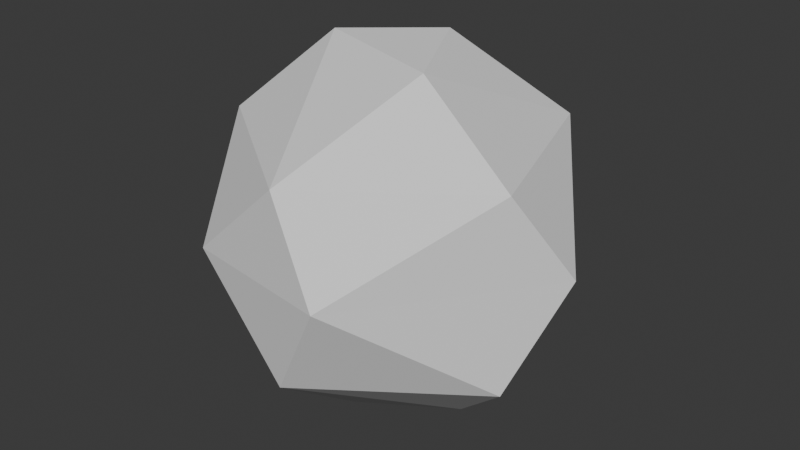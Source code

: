# Source: Cell2.blend  (saved by Blender 4.2.66; exported with 4.5.12 LTS)
import bpy
from mathutils import Matrix  # noqa: F401  (used for matrix-valued properties, if any)

bpy.ops.wm.read_factory_settings(use_empty=True)
scene = bpy.context.scene
scene.name = 'Scene'

# ---- collections
col_collection = bpy.data.collections.new('Collection'); scene.collection.children.link(col_collection)

# ---- world
world_world = bpy.data.worlds.new('World'); scene.world = world_world
world_world.use_nodes = True; world_world.node_tree.nodes.clear()
_N = world_world.node_tree.nodes; _L = world_world.node_tree.links
n0 = _N.new('ShaderNodeOutputWorld'); n0.name = 'World Output'; n0.location = (300, 300)
n1 = _N.new('ShaderNodeBackground'); n1.name = 'Background'; n1.location = (10, 300)
n1.inputs[0].default_value = (0.05088, 0.05088, 0.05088, 1.0)
_L.new(n1.outputs[0], n0.inputs[0])
n0.is_active_output = True
world_world.color = (0.05088, 0.05088, 0.05088)
world_world.sun_shadow_jitter_overblur = 0.0

# ---- meshes
me_icosphere = bpy.data.meshes.new('Icosphere')
me_icosphere.from_pydata([(-0.2352, 0.724, -0.7007), (0.003618, -0.8923, 0.5238), (-0.8475, -0.2792, 0.5238), (-0.5274, 0.7197, 0.5238), (0.5215, 0.724, 0.5238), (0.8497, -0.2723, 0.5238), (0.08847, 0.2723, 0.9943), (-0.08847, -0.2723, -0.9943), (-0.003618, -0.8923, -0.5238), (0.8475, -0.2792, -0.5238), (0.4189, -1.072e-08, -0.9576), (-0.8497, -0.2723, -0.5238), (-0.705, 0.2462, -0.7314), (0.5274, 0.7197, -0.5238), (1.044, 1.276e-08, 0.05359), (0.3226, -0.9928, 0.05359), (-0.5878, -0.809, 0.0), (-0.5878, 0.809, 0.0), (-1.044, 7.493e-09, -0.05359), (0.3226, 0.9928, 0.05359), (0.3389, -0.2462, 0.9577), (-0.4189, 6.919e-09, 0.9576)], [], [(7, 12, 0), (7, 0, 10), (0, 12, 17), (9, 14, 15), (8, 15, 16), (0, 17, 19), (13, 19, 14), (1, 5, 20), (2, 1, 21), (3, 2, 21), (4, 3, 6), (5, 4, 20), (20, 4, 6), (6, 3, 21), (21, 20, 6), (21, 1, 20), (14, 4, 5), (14, 19, 4), (19, 3, 4), (19, 17, 3), (18, 2, 3), (16, 1, 2), (16, 15, 1), (15, 5, 1), (15, 14, 5), (13, 0, 19), (17, 18, 3), (17, 12, 18), (12, 11, 18), (18, 16, 2), (18, 11, 16), (11, 8, 16), (8, 9, 15), (9, 13, 14), (10, 0, 13), (12, 7, 11), (7, 8, 11), (9, 10, 13), (7, 10, 8), (10, 9, 8)])
_uv = me_icosphere.uv_layers.new(name='UVMap')
_uv.uv.foreach_set('vector', [0.7273, 0.0, 0.75, 0.1181, 0.6594, 0.1176, 0.5455, 0.0, 0.6133, 0.1176, 0.5, 0.07873, 0.6594, 0.1176, 0.75, 0.1181, 0.6818, 0.2362, 0.3188, 0.1575, 0.3636, 0.2362, 0.1818, 0.2362, 0.137, 0.1575, 0.1818, 0.2362, 0.04546, 0.2362, 0.6594, 0.1176, 0.6818, 0.2362, 0.5455, 0.2362, 0.5006, 0.1575, 0.5455, 0.2362, 0.3636, 0.2362, 0.1357, 0.3149, 0.3176, 0.3149, 0.2727, 0.3937, 0.0, 0.3149, 0.1357, 0.3149, 0.04546, 0.3937, 0.6812, 0.3149, 0.863, 0.3149, 0.8182, 0.3937, 0.4994, 0.3149, 0.6812, 0.3149, 0.6133, 0.4325, 0.3176, 0.3149, 0.4994, 0.3149, 0.4091, 0.3937, 0.4091, 0.3937, 0.4994, 0.3149, 0.4776, 0.4325, 0.6133, 0.4325, 0.6812, 0.3149, 0.6818, 0.3937, 0.04546, 0.3937, 0.1364, 0.3937, 0.09091, 0.4724, 0.04546, 0.3937, 0.1357, 0.3149, 0.1364, 0.3937, 0.3636, 0.2362, 0.4994, 0.3149, 0.3176, 0.3149, 0.3636, 0.2362, 0.5455, 0.2362, 0.4994, 0.3149, 0.5455, 0.2362, 0.6812, 0.3149, 0.4994, 0.3149, 0.5455, 0.2362, 0.6818, 0.2362, 0.6812, 0.3149, 0.8182, 0.2362, 0.863, 0.3149, 0.6812, 0.3149, 0.04546, 0.2362, 0.1357, 0.3149, 0.0, 0.3149, 0.04546, 0.2362, 0.1818, 0.2362, 0.1357, 0.3149, 0.1818, 0.2362, 0.3176, 0.3149, 0.1357, 0.3149, 0.1818, 0.2362, 0.3636, 0.2362, 0.3176, 0.3149, 0.5006, 0.1575, 0.6594, 0.1176, 0.5455, 0.2362, 0.6818, 0.2362, 0.8182, 0.2362, 0.6812, 0.3149, 0.6818, 0.2362, 0.75, 0.1181, 0.8182, 0.2362, 0.75, 0.1181, 0.8643, 0.1575, 0.8182, 0.2362, 0.8182, 0.2362, 0.9545, 0.2362, 0.863, 0.3149, 0.8182, 0.2362, 0.8643, 0.1575, 0.9545, 0.2362, 0.8643, 0.1575, 1.0, 0.1575, 0.9545, 0.2362, 0.137, 0.1575, 0.3188, 0.1575, 0.1818, 0.2362, 0.3188, 0.1575, 0.5006, 0.1575, 0.3636, 0.2362, 0.5, 0.07873, 0.6133, 0.1176, 0.5006, 0.1575, 0.8636, 0.07873, 0.9321, 0.0399, 0.8643, 0.1575, 0.9321, 0.0399, 1.0, 0.1575, 0.8643, 0.1575, 0.3188, 0.1575, 0.3636, 0.07873, 0.5006, 0.1575, 0.1588, 0.0399, 0.2273, 0.07873, 0.137, 0.1575, 0.2273, 0.07873, 0.3188, 0.1575, 0.137, 0.1575])
me_icosphere.update()

# ---- objects
ob_icosphere = bpy.data.objects.new('Icosphere', me_icosphere)

# ---- transforms, parenting, visibility, modifiers, constraints
ob_icosphere.location = (0.0, 0.0, 0.0)

# ---- collection membership
col_collection.objects.link(ob_icosphere)

# ---- scene / render settings (as saved in the file)
scene.frame_start = 1; scene.frame_end = 250; scene.frame_set(1)
scene.render.engine = 'BLENDER_EEVEE_NEXT'
bpy.context.view_layer.update()

# ---- added for rendering (the .blend has no active camera and no usable light): camera, sun
cam_auto = bpy.data.cameras.new('AutoCamera')
cam_auto.lens = 50.0
cam_auto.sensor_width = 36.0
cam_auto.clip_end = 1000.0
ob_auto_camera = bpy.data.objects.new('AutoCamera', cam_auto)
scene.collection.objects.link(ob_auto_camera)
ob_auto_camera.location = (3.23905, -3.88686, 2.59124)
ob_auto_camera.rotation_euler = (1.09748, -7.21219e-08, 0.694738)
scene.camera = ob_auto_camera
light_auto_sun = bpy.data.lights.new('AutoSun', 'SUN')
light_auto_sun.energy = 3.0
light_auto_sun.angle = 0.0523599
ob_auto_sun = bpy.data.objects.new('AutoSun', light_auto_sun)
scene.collection.objects.link(ob_auto_sun)
ob_auto_sun.rotation_euler = (0.872665, 0.174533, 0.523599)
bpy.context.view_layer.update()
